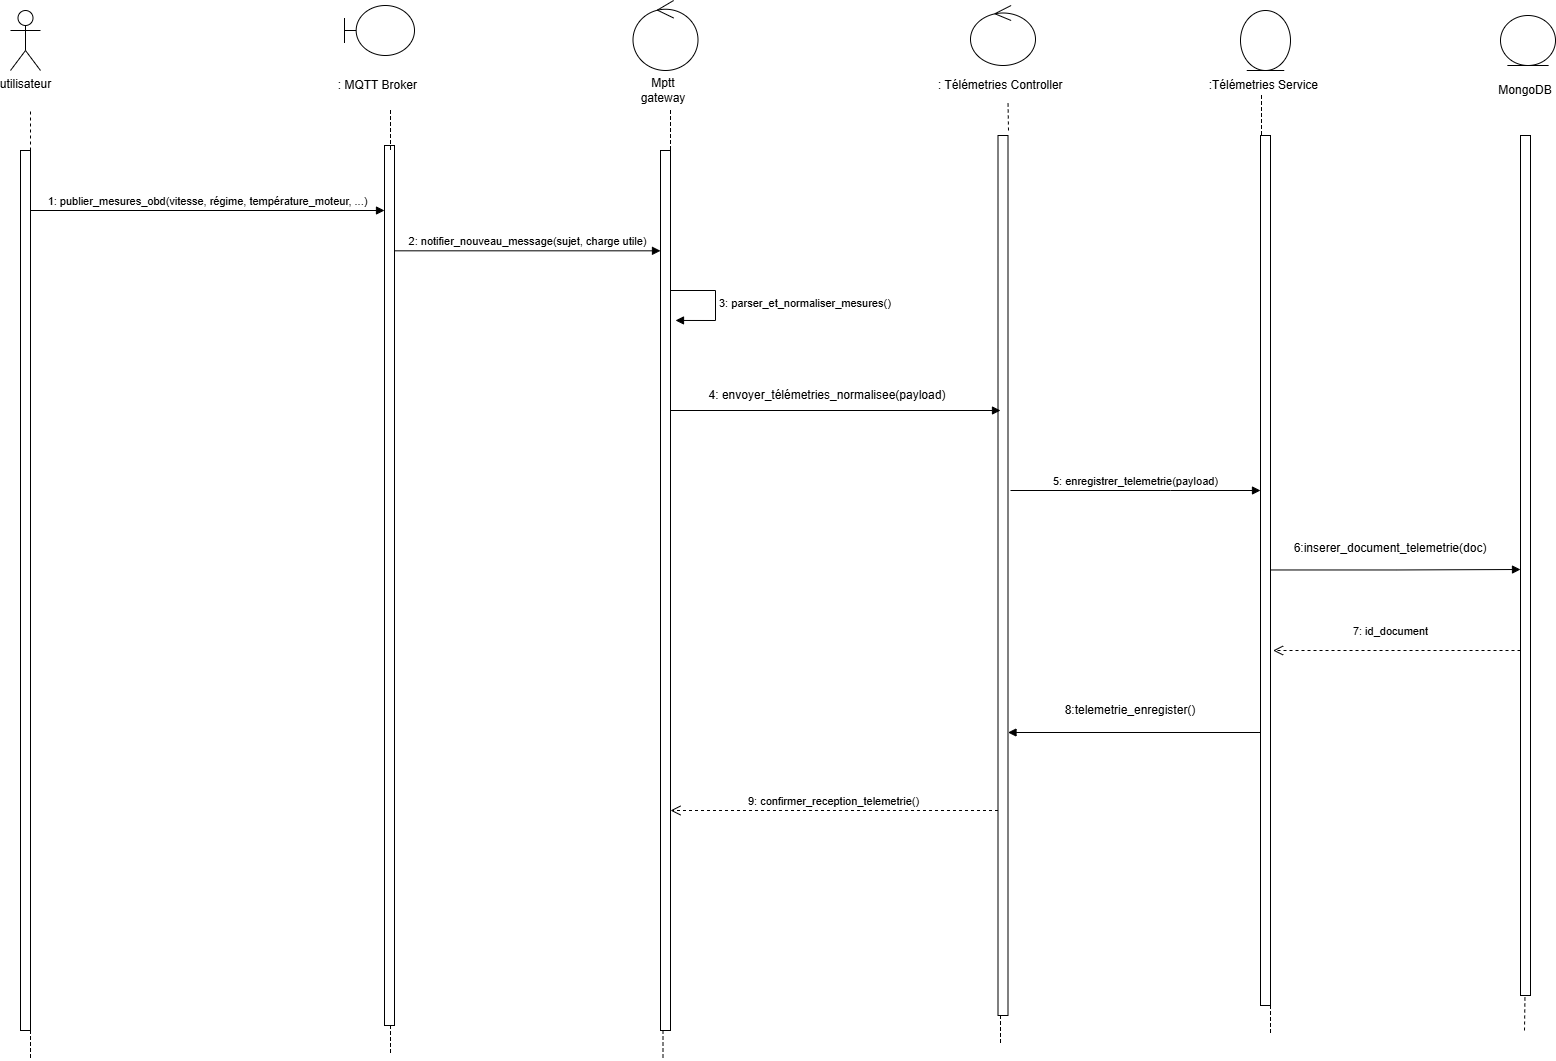

The diagram above was exported from draw.io. Its source (the exported page's mxGraphModel, read from the mxfile embedded in the PNG):
<mxGraphModel dx="1097" dy="1864" grid="1" gridSize="10" guides="1" tooltips="1" connect="1" arrows="1" fold="1" page="1" pageScale="1" pageWidth="827" pageHeight="1169" math="0" shadow="0">
  <root>
    <mxCell id="0" />
    <mxCell id="1" parent="0" />
    <mxCell id="-1eOPoULGU8GnEQzkkzA-1" parent="1" style="shape=umlActor;verticalLabelPosition=bottom;verticalAlign=top;html=1;outlineConnect=0;" value="utilisateur" vertex="1">
      <mxGeometry height="60" width="30" x="70" as="geometry" />
    </mxCell>
    <mxCell id="-1eOPoULGU8GnEQzkkzA-8" parent="1" style="html=1;points=[[0,0,0,0,5],[0,1,0,0,-5],[1,0,0,0,5],[1,1,0,0,-5]];perimeter=orthogonalPerimeter;outlineConnect=0;targetShapes=umlLifeline;portConstraint=eastwest;newEdgeStyle={&quot;curved&quot;:0,&quot;rounded&quot;:0};" value="" vertex="1">
      <mxGeometry height="880" width="10" x="80" y="140" as="geometry" />
    </mxCell>
    <mxCell id="-1eOPoULGU8GnEQzkkzA-9" parent="1" style="html=1;points=[[0,0,0,0,5],[0,1,0,0,-5],[1,0,0,0,5],[1,1,0,0,-5]];perimeter=orthogonalPerimeter;outlineConnect=0;targetShapes=umlLifeline;portConstraint=eastwest;newEdgeStyle={&quot;curved&quot;:0,&quot;rounded&quot;:0};" value="" vertex="1">
      <mxGeometry height="880" width="10" x="444" y="135" as="geometry" />
    </mxCell>
    <mxCell id="-1eOPoULGU8GnEQzkkzA-10" parent="1" style="html=1;points=[[0,0,0,0,5],[0,1,0,0,-5],[1,0,0,0,5],[1,1,0,0,-5]];perimeter=orthogonalPerimeter;outlineConnect=0;targetShapes=umlLifeline;portConstraint=eastwest;newEdgeStyle={&quot;curved&quot;:0,&quot;rounded&quot;:0};" value="" vertex="1">
      <mxGeometry height="880" width="10" x="720" y="140" as="geometry" />
    </mxCell>
    <mxCell id="-1eOPoULGU8GnEQzkkzA-11" parent="1" style="html=1;points=[[0,0,0,0,5],[0,1,0,0,-5],[1,0,0,0,5],[1,1,0,0,-5]];perimeter=orthogonalPerimeter;outlineConnect=0;targetShapes=umlLifeline;portConstraint=eastwest;newEdgeStyle={&quot;curved&quot;:0,&quot;rounded&quot;:0};" value="" vertex="1">
      <mxGeometry height="880" width="10" x="1057.5" y="125" as="geometry" />
    </mxCell>
    <mxCell id="-1eOPoULGU8GnEQzkkzA-19" edge="1" parent="1" style="html=1;verticalAlign=bottom;endArrow=block;curved=0;rounded=0;" target="-1eOPoULGU8GnEQzkkzA-9" value="1:&amp;nbsp;publier_mesures_obd(vitesse, régime, température_moteur, ...)">
      <mxGeometry relative="1" width="80" x="-0.0011" as="geometry">
        <mxPoint as="offset" />
        <mxPoint x="90" y="200" as="sourcePoint" />
        <mxPoint x="170" y="200" as="targetPoint" />
      </mxGeometry>
    </mxCell>
    <mxCell id="-1eOPoULGU8GnEQzkkzA-21" edge="1" parent="1" source="-1eOPoULGU8GnEQzkkzA-9" style="html=1;verticalAlign=bottom;endArrow=block;curved=0;rounded=0;entryX=0;entryY=0.114;entryDx=0;entryDy=0;entryPerimeter=0;" target="-1eOPoULGU8GnEQzkkzA-10" value="2:&amp;nbsp;notifier_nouveau_message(sujet, charge utile)">
      <mxGeometry relative="1" width="80" as="geometry">
        <mxPoint x="340" y="240" as="sourcePoint" />
        <mxPoint x="533" y="240" as="targetPoint" />
      </mxGeometry>
    </mxCell>
    <mxCell id="-1eOPoULGU8GnEQzkkzA-22" edge="1" parent="1" style="html=1;verticalAlign=bottom;endArrow=block;curved=0;rounded=0;" target="-1eOPoULGU8GnEQzkkzA-24" value="5:&amp;nbsp;enregistrer_telemetrie(payload)">
      <mxGeometry relative="1" width="80" x="0.0018" as="geometry">
        <mxPoint as="offset" />
        <Array as="points">
          <mxPoint x="1230" y="480" />
        </Array>
        <mxPoint x="1070" y="480" as="sourcePoint" />
        <mxPoint x="1315" y="480" as="targetPoint" />
      </mxGeometry>
    </mxCell>
    <mxCell id="-1eOPoULGU8GnEQzkkzA-24" parent="1" style="html=1;points=[[0,0,0,0,5],[0,1,0,0,-5],[1,0,0,0,5],[1,1,0,0,-5]];perimeter=orthogonalPerimeter;outlineConnect=0;targetShapes=umlLifeline;portConstraint=eastwest;newEdgeStyle={&quot;curved&quot;:0,&quot;rounded&quot;:0};" value="" vertex="1">
      <mxGeometry height="870" width="10" x="1320" y="125" as="geometry" />
    </mxCell>
    <mxCell id="-1eOPoULGU8GnEQzkkzA-29" edge="1" parent="1" style="html=1;align=left;spacingLeft=2;endArrow=block;rounded=0;edgeStyle=orthogonalEdgeStyle;curved=0;rounded=0;" value="3:&amp;nbsp;parser_et_normaliser_mesures()">
      <mxGeometry relative="1" as="geometry">
        <Array as="points">
          <mxPoint x="775" y="280" />
          <mxPoint x="775" y="310" />
        </Array>
        <mxPoint x="730.0000000000002" y="280.0026315789475" as="sourcePoint" />
        <mxPoint x="735" y="309.95" as="targetPoint" />
      </mxGeometry>
    </mxCell>
    <mxCell id="-1eOPoULGU8GnEQzkkzA-36" edge="1" parent="1" style="html=1;verticalAlign=bottom;endArrow=open;dashed=1;endSize=8;curved=0;rounded=0;entryX=1.258;entryY=0.583;entryDx=0;entryDy=0;entryPerimeter=0;" value="7: id_document">
      <mxGeometry relative="1" x="0.0508" y="-10" as="geometry">
        <mxPoint x="-1" as="offset" />
        <mxPoint x="1580" y="640" as="sourcePoint" />
        <mxPoint x="1332.58" y="640" as="targetPoint" />
      </mxGeometry>
    </mxCell>
    <mxCell id="-1eOPoULGU8GnEQzkkzA-40" parent="1" style="shape=partialRectangle;fillColor=none;align=left;verticalAlign=middle;strokeColor=none;spacingLeft=34;rotatable=0;points=[[0,0.5],[1,0.5]];portConstraint=eastwest;dropTarget=0;" value="" vertex="1">
      <mxGeometry height="30" width="90" x="420" y="1015" as="geometry" />
    </mxCell>
    <mxCell id="-1eOPoULGU8GnEQzkkzA-41" connectable="0" parent="-1eOPoULGU8GnEQzkkzA-40" style="shape=partialRectangle;top=0;left=0;bottom=0;fillColor=none;stokeWidth=1;dashed=1;align=left;verticalAlign=middle;spacingLeft=4;spacingRight=4;overflow=hidden;rotatable=0;points=[];portConstraint=eastwest;part=1;" value="" vertex="1">
      <mxGeometry height="30" width="30" as="geometry" />
    </mxCell>
    <mxCell id="-1eOPoULGU8GnEQzkkzA-42" parent="1" style="shape=partialRectangle;fillColor=none;align=left;verticalAlign=middle;strokeColor=none;spacingLeft=34;rotatable=0;points=[[0,0.5],[1,0.5]];portConstraint=eastwest;dropTarget=0;" value="" vertex="1">
      <mxGeometry height="40" width="90" x="420" y="100" as="geometry" />
    </mxCell>
    <mxCell id="-1eOPoULGU8GnEQzkkzA-43" connectable="0" parent="-1eOPoULGU8GnEQzkkzA-42" style="shape=partialRectangle;top=0;left=0;bottom=0;fillColor=none;stokeWidth=1;dashed=1;align=left;verticalAlign=middle;spacingLeft=4;spacingRight=4;overflow=hidden;rotatable=0;points=[];portConstraint=eastwest;part=1;" value="" vertex="1">
      <mxGeometry height="40" width="30" as="geometry" />
    </mxCell>
    <mxCell id="-1eOPoULGU8GnEQzkkzA-44" parent="1" style="shape=partialRectangle;fillColor=none;align=left;verticalAlign=middle;strokeColor=none;spacingLeft=34;rotatable=0;points=[[0,0.5],[1,0.5]];portConstraint=eastwest;dropTarget=0;" value="" vertex="1">
      <mxGeometry height="40" width="90" x="700" y="100" as="geometry" />
    </mxCell>
    <mxCell id="-1eOPoULGU8GnEQzkkzA-45" connectable="0" parent="-1eOPoULGU8GnEQzkkzA-44" style="shape=partialRectangle;top=0;left=0;bottom=0;fillColor=none;stokeWidth=1;dashed=1;align=left;verticalAlign=middle;spacingLeft=4;spacingRight=4;overflow=hidden;rotatable=0;points=[];portConstraint=eastwest;part=1;" value="" vertex="1">
      <mxGeometry height="40" width="30" as="geometry" />
    </mxCell>
    <mxCell id="-1eOPoULGU8GnEQzkkzA-46" parent="1" style="shape=partialRectangle;fillColor=none;align=left;verticalAlign=middle;strokeColor=none;spacingLeft=34;rotatable=0;points=[[0,0.5],[1,0.5]];portConstraint=eastwest;dropTarget=0;" value="" vertex="1">
      <mxGeometry height="40" width="90" x="1291" y="85" as="geometry" />
    </mxCell>
    <mxCell id="-1eOPoULGU8GnEQzkkzA-47" connectable="0" parent="-1eOPoULGU8GnEQzkkzA-46" style="shape=partialRectangle;top=0;left=0;bottom=0;fillColor=none;stokeWidth=1;dashed=1;align=left;verticalAlign=middle;spacingLeft=4;spacingRight=4;overflow=hidden;rotatable=0;points=[];portConstraint=eastwest;part=1;" value="" vertex="1">
      <mxGeometry height="40" width="30" as="geometry" />
    </mxCell>
    <mxCell id="-1eOPoULGU8GnEQzkkzA-48" parent="1" style="shape=partialRectangle;fillColor=none;align=left;verticalAlign=middle;strokeColor=none;spacingLeft=34;rotatable=0;points=[[0,0.5],[1,0.5]];portConstraint=eastwest;dropTarget=0;" value="" vertex="1">
      <mxGeometry height="30" width="90" x="692.5" y="1020" as="geometry" />
    </mxCell>
    <mxCell id="-1eOPoULGU8GnEQzkkzA-49" connectable="0" parent="-1eOPoULGU8GnEQzkkzA-48" style="shape=partialRectangle;top=0;left=0;bottom=0;fillColor=none;stokeWidth=1;dashed=1;align=left;verticalAlign=middle;spacingLeft=4;spacingRight=4;overflow=hidden;rotatable=0;points=[];portConstraint=eastwest;part=1;" value="" vertex="1">
      <mxGeometry height="30" width="30" as="geometry" />
    </mxCell>
    <mxCell id="-1eOPoULGU8GnEQzkkzA-50" parent="1" style="shape=partialRectangle;fillColor=none;align=left;verticalAlign=middle;strokeColor=none;spacingLeft=34;rotatable=0;points=[[0,0.5],[1,0.5]];portConstraint=eastwest;dropTarget=0;" value="" vertex="1">
      <mxGeometry height="30" width="90" x="1030" y="1005" as="geometry" />
    </mxCell>
    <mxCell id="-1eOPoULGU8GnEQzkkzA-51" connectable="0" parent="-1eOPoULGU8GnEQzkkzA-50" style="shape=partialRectangle;top=0;left=0;bottom=0;fillColor=none;stokeWidth=1;dashed=1;align=left;verticalAlign=middle;spacingLeft=4;spacingRight=4;overflow=hidden;rotatable=0;points=[];portConstraint=eastwest;part=1;" value="" vertex="1">
      <mxGeometry height="30" width="30" as="geometry" />
    </mxCell>
    <mxCell id="-1eOPoULGU8GnEQzkkzA-52" parent="1" style="shape=partialRectangle;fillColor=none;align=left;verticalAlign=middle;strokeColor=none;spacingLeft=34;rotatable=0;points=[[0,0.5],[1,0.5]];portConstraint=eastwest;dropTarget=0;" value="" vertex="1">
      <mxGeometry height="30" width="90" x="60" y="1020" as="geometry" />
    </mxCell>
    <mxCell id="-1eOPoULGU8GnEQzkkzA-53" connectable="0" parent="-1eOPoULGU8GnEQzkkzA-52" style="shape=partialRectangle;top=0;left=0;bottom=0;fillColor=none;stokeWidth=1;dashed=1;align=left;verticalAlign=middle;spacingLeft=4;spacingRight=4;overflow=hidden;rotatable=0;points=[];portConstraint=eastwest;part=1;" value="" vertex="1">
      <mxGeometry height="30" width="30" as="geometry" />
    </mxCell>
    <mxCell id="-1eOPoULGU8GnEQzkkzA-56" parent="1" style="shape=partialRectangle;fillColor=none;align=left;verticalAlign=middle;strokeColor=none;spacingLeft=34;rotatable=0;points=[[0,0.5],[1,0.5]];portConstraint=eastwest;dropTarget=0;" value="" vertex="1">
      <mxGeometry height="30" width="90" x="1300" y="995" as="geometry" />
    </mxCell>
    <mxCell id="-1eOPoULGU8GnEQzkkzA-57" connectable="0" parent="-1eOPoULGU8GnEQzkkzA-56" style="shape=partialRectangle;top=0;left=0;bottom=0;fillColor=none;stokeWidth=1;dashed=1;align=left;verticalAlign=middle;spacingLeft=4;spacingRight=4;overflow=hidden;rotatable=0;points=[];portConstraint=eastwest;part=1;" value="" vertex="1">
      <mxGeometry height="30" width="30" as="geometry" />
    </mxCell>
    <mxCell id="-1eOPoULGU8GnEQzkkzA-65" edge="1" parent="1" source="-1eOPoULGU8GnEQzkkzA-11" style="html=1;verticalAlign=bottom;endArrow=open;dashed=1;endSize=8;curved=0;rounded=0;" value="9: confirmer_reception_telemetrie()">
      <mxGeometry relative="1" as="geometry">
        <mxPoint x="625" y="800" as="sourcePoint" />
        <mxPoint x="730" y="800" as="targetPoint" />
      </mxGeometry>
    </mxCell>
    <mxCell id="JrmMYM3WLAEC6-rE7KG0-1" parent="1" style="shape=umlBoundary;whiteSpace=wrap;html=1;" value="" vertex="1">
      <mxGeometry height="50" width="70" x="404" y="-5" as="geometry" />
    </mxCell>
    <mxCell id="JrmMYM3WLAEC6-rE7KG0-2" parent="1" style="text;html=1;whiteSpace=wrap;strokeColor=none;fillColor=none;align=center;verticalAlign=middle;rounded=0;autosize=1;resizable=0;" value=": MQTT Broker&amp;nbsp;" vertex="1">
      <mxGeometry height="30" width="110" x="384" y="60" as="geometry" />
    </mxCell>
    <mxCell id="JrmMYM3WLAEC6-rE7KG0-5" edge="1" parent="1" source="-1eOPoULGU8GnEQzkkzA-8" style="endArrow=none;dashed=1;html=1;rounded=0;" value="">
      <mxGeometry height="50" relative="1" width="50" as="geometry">
        <Array as="points">
          <mxPoint x="90" y="130" />
        </Array>
        <mxPoint x="80" y="120" as="sourcePoint" />
        <mxPoint x="90" y="100" as="targetPoint" />
      </mxGeometry>
    </mxCell>
    <mxCell id="JrmMYM3WLAEC6-rE7KG0-6" parent="1" style="ellipse;shape=umlControl;whiteSpace=wrap;html=1;" value="" vertex="1">
      <mxGeometry height="60" width="65" x="1030" y="-5" as="geometry" />
    </mxCell>
    <mxCell id="JrmMYM3WLAEC6-rE7KG0-7" parent="1" style="text;html=1;whiteSpace=wrap;strokeColor=none;fillColor=none;align=center;verticalAlign=middle;rounded=0;autosize=1;resizable=0;" value=": Télémetries Controller&amp;nbsp;" vertex="1">
      <mxGeometry height="30" width="150" x="987.5" y="60" as="geometry" />
    </mxCell>
    <mxCell id="JrmMYM3WLAEC6-rE7KG0-8" parent="1" style="ellipse;shape=umlEntity;whiteSpace=wrap;html=1;" value="" vertex="1">
      <mxGeometry height="60" width="50" x="1300" as="geometry" />
    </mxCell>
    <mxCell id="JrmMYM3WLAEC6-rE7KG0-9" parent="1" style="text;html=1;whiteSpace=wrap;strokeColor=none;fillColor=none;align=center;verticalAlign=middle;rounded=0;autosize=1;resizable=0;" value=":Télémetries Service&amp;nbsp;" vertex="1">
      <mxGeometry height="30" width="140" x="1255" y="60" as="geometry" />
    </mxCell>
    <mxCell id="JrmMYM3WLAEC6-rE7KG0-10" parent="1" style="ellipse;shape=umlEntity;whiteSpace=wrap;html=1;" value="" vertex="1">
      <mxGeometry height="50" width="55" x="1560" y="5" as="geometry" />
    </mxCell>
    <mxCell id="JrmMYM3WLAEC6-rE7KG0-11" parent="1" style="text;html=1;whiteSpace=wrap;strokeColor=none;fillColor=none;align=center;verticalAlign=middle;rounded=0;" value="MongoDB" vertex="1">
      <mxGeometry height="30" width="60" x="1555" y="65" as="geometry" />
    </mxCell>
    <mxCell id="JrmMYM3WLAEC6-rE7KG0-15" parent="1" style="ellipse;shape=umlControl;whiteSpace=wrap;html=1;" value="" vertex="1">
      <mxGeometry height="70" width="65" x="692.5" y="-10" as="geometry" />
    </mxCell>
    <mxCell id="JrmMYM3WLAEC6-rE7KG0-16" parent="1" style="text;html=1;whiteSpace=wrap;strokeColor=none;fillColor=none;align=center;verticalAlign=middle;rounded=0;" value="Mptt gateway" vertex="1">
      <mxGeometry height="30" width="60" x="692.5" y="65" as="geometry" />
    </mxCell>
    <mxCell id="JrmMYM3WLAEC6-rE7KG0-17" edge="1" parent="1" style="endArrow=block;endFill=1;html=1;edgeStyle=orthogonalEdgeStyle;align=left;verticalAlign=top;rounded=0;" value="">
      <mxGeometry relative="1" x="-1" as="geometry">
        <mxPoint x="730" y="400" as="sourcePoint" />
        <mxPoint x="1060" y="400" as="targetPoint" />
      </mxGeometry>
    </mxCell>
    <mxCell id="JrmMYM3WLAEC6-rE7KG0-20" parent="1" style="text;html=1;whiteSpace=wrap;strokeColor=none;fillColor=none;align=center;verticalAlign=middle;rounded=0;" value="4: envoyer_télémetries_normalisee(payload)" vertex="1">
      <mxGeometry height="30" width="277.5" x="747.5" y="370" as="geometry" />
    </mxCell>
    <mxCell id="JrmMYM3WLAEC6-rE7KG0-23" parent="1" style="html=1;points=[[0,0,0,0,5],[0,1,0,0,-5],[1,0,0,0,5],[1,1,0,0,-5]];perimeter=orthogonalPerimeter;outlineConnect=0;targetShapes=umlLifeline;portConstraint=eastwest;newEdgeStyle={&quot;curved&quot;:0,&quot;rounded&quot;:0};" value="" vertex="1">
      <mxGeometry height="860" width="10" x="1580" y="125" as="geometry" />
    </mxCell>
    <mxCell id="JrmMYM3WLAEC6-rE7KG0-25" edge="1" parent="1" style="endArrow=block;endFill=1;html=1;edgeStyle=orthogonalEdgeStyle;align=left;verticalAlign=top;rounded=0;" value="&lt;div&gt;&lt;br&gt;&lt;/div&gt;">
      <mxGeometry relative="1" x="-1" as="geometry">
        <mxPoint x="1330" y="559.47" as="sourcePoint" />
        <mxPoint x="1580" y="559" as="targetPoint" />
      </mxGeometry>
    </mxCell>
    <mxCell id="JrmMYM3WLAEC6-rE7KG0-27" parent="1" style="text;html=1;whiteSpace=wrap;strokeColor=none;fillColor=none;align=center;verticalAlign=middle;rounded=0;" value="6:inserer_document_telemetrie(doc)&lt;div&gt;&lt;br style=&quot;font-size: 11px; text-align: left; text-wrap-mode: nowrap; background-color: rgb(18, 18, 18);&quot;&gt;&lt;/div&gt;" vertex="1">
      <mxGeometry height="30" width="60" x="1420" y="530" as="geometry" />
    </mxCell>
    <mxCell id="JrmMYM3WLAEC6-rE7KG0-30" edge="1" parent="1" style="endArrow=block;endFill=1;html=1;edgeStyle=orthogonalEdgeStyle;align=left;verticalAlign=top;rounded=0;" value="">
      <mxGeometry relative="1" x="-1" as="geometry">
        <Array as="points">
          <mxPoint x="1317.5" y="722" />
        </Array>
        <mxPoint x="1320" y="722" as="sourcePoint" />
        <mxPoint x="1067.5" y="722" as="targetPoint" />
      </mxGeometry>
    </mxCell>
    <mxCell id="JrmMYM3WLAEC6-rE7KG0-32" parent="1" style="text;html=1;whiteSpace=wrap;strokeColor=none;fillColor=none;align=center;verticalAlign=middle;rounded=0;" value="8:telemetrie_enregister()" vertex="1">
      <mxGeometry height="30" width="60" x="1160" y="685" as="geometry" />
    </mxCell>
    <mxCell id="JrmMYM3WLAEC6-rE7KG0-34" edge="1" parent="1" style="endArrow=none;dashed=1;html=1;rounded=0;" value="">
      <mxGeometry height="50" relative="1" width="50" as="geometry">
        <mxPoint x="1068" y="120" as="sourcePoint" />
        <mxPoint x="1067.5" y="90" as="targetPoint" />
      </mxGeometry>
    </mxCell>
    <mxCell id="JrmMYM3WLAEC6-rE7KG0-35" edge="1" parent="1" style="endArrow=none;dashed=1;html=1;rounded=0;" value="">
      <mxGeometry height="50" relative="1" width="50" as="geometry">
        <mxPoint x="1584" y="1020" as="sourcePoint" />
        <mxPoint x="1584.47" y="985" as="targetPoint" />
      </mxGeometry>
    </mxCell>
  </root>
</mxGraphModel>